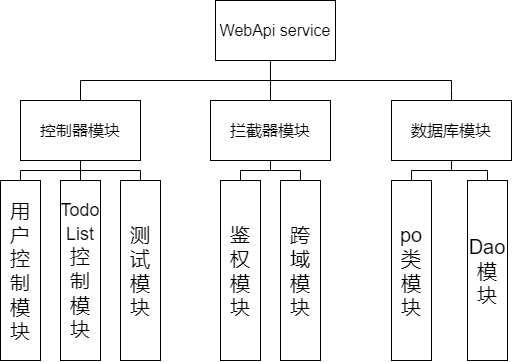

The diagram above was exported from draw.io. Its source (the exported page's mxGraphModel, read from the mxfile embedded in the PNG):
<mxGraphModel dx="665" dy="559" grid="1" gridSize="10" guides="1" tooltips="1" connect="1" arrows="1" fold="1" page="1" pageScale="1" pageWidth="827" pageHeight="1169" math="0" shadow="0">
  <root>
    <mxCell id="0" />
    <mxCell id="1" parent="0" />
    <mxCell id="2" value="&lt;font style=&quot;font-size: 16px&quot;&gt;WebApi service&lt;/font&gt;" style="rounded=0;whiteSpace=wrap;html=1;" vertex="1" parent="1">
      <mxGeometry x="354" y="100" width="120" height="60" as="geometry" />
    </mxCell>
    <mxCell id="4" value="&lt;span style=&quot;font-size: 16px&quot;&gt;拦截器模块&lt;/span&gt;" style="rounded=0;whiteSpace=wrap;html=1;" vertex="1" parent="1">
      <mxGeometry x="349" y="200" width="120" height="60" as="geometry" />
    </mxCell>
    <mxCell id="9" value="&lt;font style=&quot;font-size: 16px&quot;&gt;控制器模块&lt;/font&gt;" style="rounded=0;whiteSpace=wrap;html=1;" vertex="1" parent="1">
      <mxGeometry x="159" y="200" width="120" height="60" as="geometry" />
    </mxCell>
    <mxCell id="10" value="&lt;font style=&quot;font-size: 20px&quot;&gt;用户控制模块&lt;/font&gt;" style="rounded=0;whiteSpace=wrap;html=1;" vertex="1" parent="1">
      <mxGeometry x="139" y="280" width="40" height="180" as="geometry" />
    </mxCell>
    <mxCell id="11" value="&lt;font style=&quot;font-size: 18px&quot;&gt;Todo&lt;br&gt;List&lt;/font&gt;&lt;font style=&quot;font-size: 20px&quot;&gt;&lt;br&gt;控制模块&lt;/font&gt;" style="rounded=0;whiteSpace=wrap;html=1;" vertex="1" parent="1">
      <mxGeometry x="199" y="280" width="40" height="180" as="geometry" />
    </mxCell>
    <mxCell id="12" value="&lt;font style=&quot;font-size: 20px&quot;&gt;测试模块&lt;/font&gt;" style="rounded=0;whiteSpace=wrap;html=1;" vertex="1" parent="1">
      <mxGeometry x="259" y="280" width="40" height="180" as="geometry" />
    </mxCell>
    <mxCell id="13" value="&lt;font style=&quot;font-size: 20px&quot;&gt;鉴权模块&lt;/font&gt;" style="rounded=0;whiteSpace=wrap;html=1;" vertex="1" parent="1">
      <mxGeometry x="359" y="280" width="40" height="180" as="geometry" />
    </mxCell>
    <mxCell id="14" value="&lt;font style=&quot;font-size: 20px&quot;&gt;跨域模块&lt;/font&gt;" style="rounded=0;whiteSpace=wrap;html=1;" vertex="1" parent="1">
      <mxGeometry x="419" y="280" width="40" height="180" as="geometry" />
    </mxCell>
    <mxCell id="19" value="&lt;span style=&quot;font-size: 16px&quot;&gt;数据库模块&lt;/span&gt;" style="rounded=0;whiteSpace=wrap;html=1;" vertex="1" parent="1">
      <mxGeometry x="530" y="200" width="120" height="60" as="geometry" />
    </mxCell>
    <mxCell id="20" value="&lt;font style=&quot;font-size: 20px&quot;&gt;po类模块&lt;/font&gt;" style="rounded=0;whiteSpace=wrap;html=1;" vertex="1" parent="1">
      <mxGeometry x="530" y="280" width="40" height="180" as="geometry" />
    </mxCell>
    <mxCell id="21" value="&lt;font style=&quot;font-size: 20px&quot;&gt;Dao模块&lt;/font&gt;" style="rounded=0;whiteSpace=wrap;html=1;" vertex="1" parent="1">
      <mxGeometry x="606" y="280" width="40" height="180" as="geometry" />
    </mxCell>
    <mxCell id="22" value="" style="endArrow=none;html=1;rounded=0;exitX=0.5;exitY=0;exitDx=0;exitDy=0;entryX=0.5;entryY=0;entryDx=0;entryDy=0;" edge="1" parent="1" source="9" target="19">
      <mxGeometry relative="1" as="geometry">
        <mxPoint x="340" y="350" as="sourcePoint" />
        <mxPoint x="430" y="180" as="targetPoint" />
        <Array as="points">
          <mxPoint x="219" y="180" />
          <mxPoint x="590" y="180" />
          <mxPoint x="590" y="190" />
        </Array>
      </mxGeometry>
    </mxCell>
    <mxCell id="24" value="" style="endArrow=none;html=1;rounded=0;exitX=0.5;exitY=0;exitDx=0;exitDy=0;entryX=0.458;entryY=1;entryDx=0;entryDy=0;entryPerimeter=0;" edge="1" parent="1" source="4" target="2">
      <mxGeometry relative="1" as="geometry">
        <mxPoint x="440" y="270" as="sourcePoint" />
        <mxPoint x="600" y="270" as="targetPoint" />
      </mxGeometry>
    </mxCell>
    <mxCell id="26" value="" style="endArrow=none;html=1;rounded=0;exitX=0.5;exitY=0;exitDx=0;exitDy=0;entryX=0.5;entryY=0;entryDx=0;entryDy=0;" edge="1" parent="1" source="10" target="12">
      <mxGeometry relative="1" as="geometry">
        <mxPoint x="390" y="320" as="sourcePoint" />
        <mxPoint x="550" y="320" as="targetPoint" />
        <Array as="points">
          <mxPoint x="159" y="270" />
          <mxPoint x="279" y="270" />
        </Array>
      </mxGeometry>
    </mxCell>
    <mxCell id="29" value="" style="endArrow=none;html=1;rounded=0;exitX=0.5;exitY=0;exitDx=0;exitDy=0;entryX=0.5;entryY=1;entryDx=0;entryDy=0;" edge="1" parent="1" source="11" target="9">
      <mxGeometry relative="1" as="geometry">
        <mxPoint x="250" y="300" as="sourcePoint" />
        <mxPoint x="410" y="300" as="targetPoint" />
      </mxGeometry>
    </mxCell>
    <mxCell id="30" value="" style="endArrow=none;html=1;rounded=0;exitX=0.5;exitY=0;exitDx=0;exitDy=0;entryX=0.5;entryY=0;entryDx=0;entryDy=0;" edge="1" parent="1" source="13" target="14">
      <mxGeometry relative="1" as="geometry">
        <mxPoint x="380" y="270" as="sourcePoint" />
        <mxPoint x="540" y="270" as="targetPoint" />
        <Array as="points">
          <mxPoint x="379" y="270" />
          <mxPoint x="439" y="270" />
        </Array>
      </mxGeometry>
    </mxCell>
    <mxCell id="32" value="" style="endArrow=none;html=1;rounded=0;exitX=0.5;exitY=1;exitDx=0;exitDy=0;" edge="1" parent="1" source="4">
      <mxGeometry relative="1" as="geometry">
        <mxPoint x="380" y="270" as="sourcePoint" />
        <mxPoint x="409" y="270" as="targetPoint" />
      </mxGeometry>
    </mxCell>
    <mxCell id="33" value="" style="endArrow=none;html=1;rounded=0;exitX=0.5;exitY=0;exitDx=0;exitDy=0;entryX=0.5;entryY=0;entryDx=0;entryDy=0;" edge="1" parent="1" source="20" target="21">
      <mxGeometry relative="1" as="geometry">
        <mxPoint x="380" y="270" as="sourcePoint" />
        <mxPoint x="540" y="270" as="targetPoint" />
        <Array as="points">
          <mxPoint x="550" y="270" />
          <mxPoint x="626" y="270" />
        </Array>
      </mxGeometry>
    </mxCell>
    <mxCell id="34" value="" style="endArrow=none;html=1;rounded=0;exitX=0.5;exitY=1;exitDx=0;exitDy=0;" edge="1" parent="1" source="19">
      <mxGeometry relative="1" as="geometry">
        <mxPoint x="560" y="280" as="sourcePoint" />
        <mxPoint x="590" y="270" as="targetPoint" />
      </mxGeometry>
    </mxCell>
  </root>
</mxGraphModel>